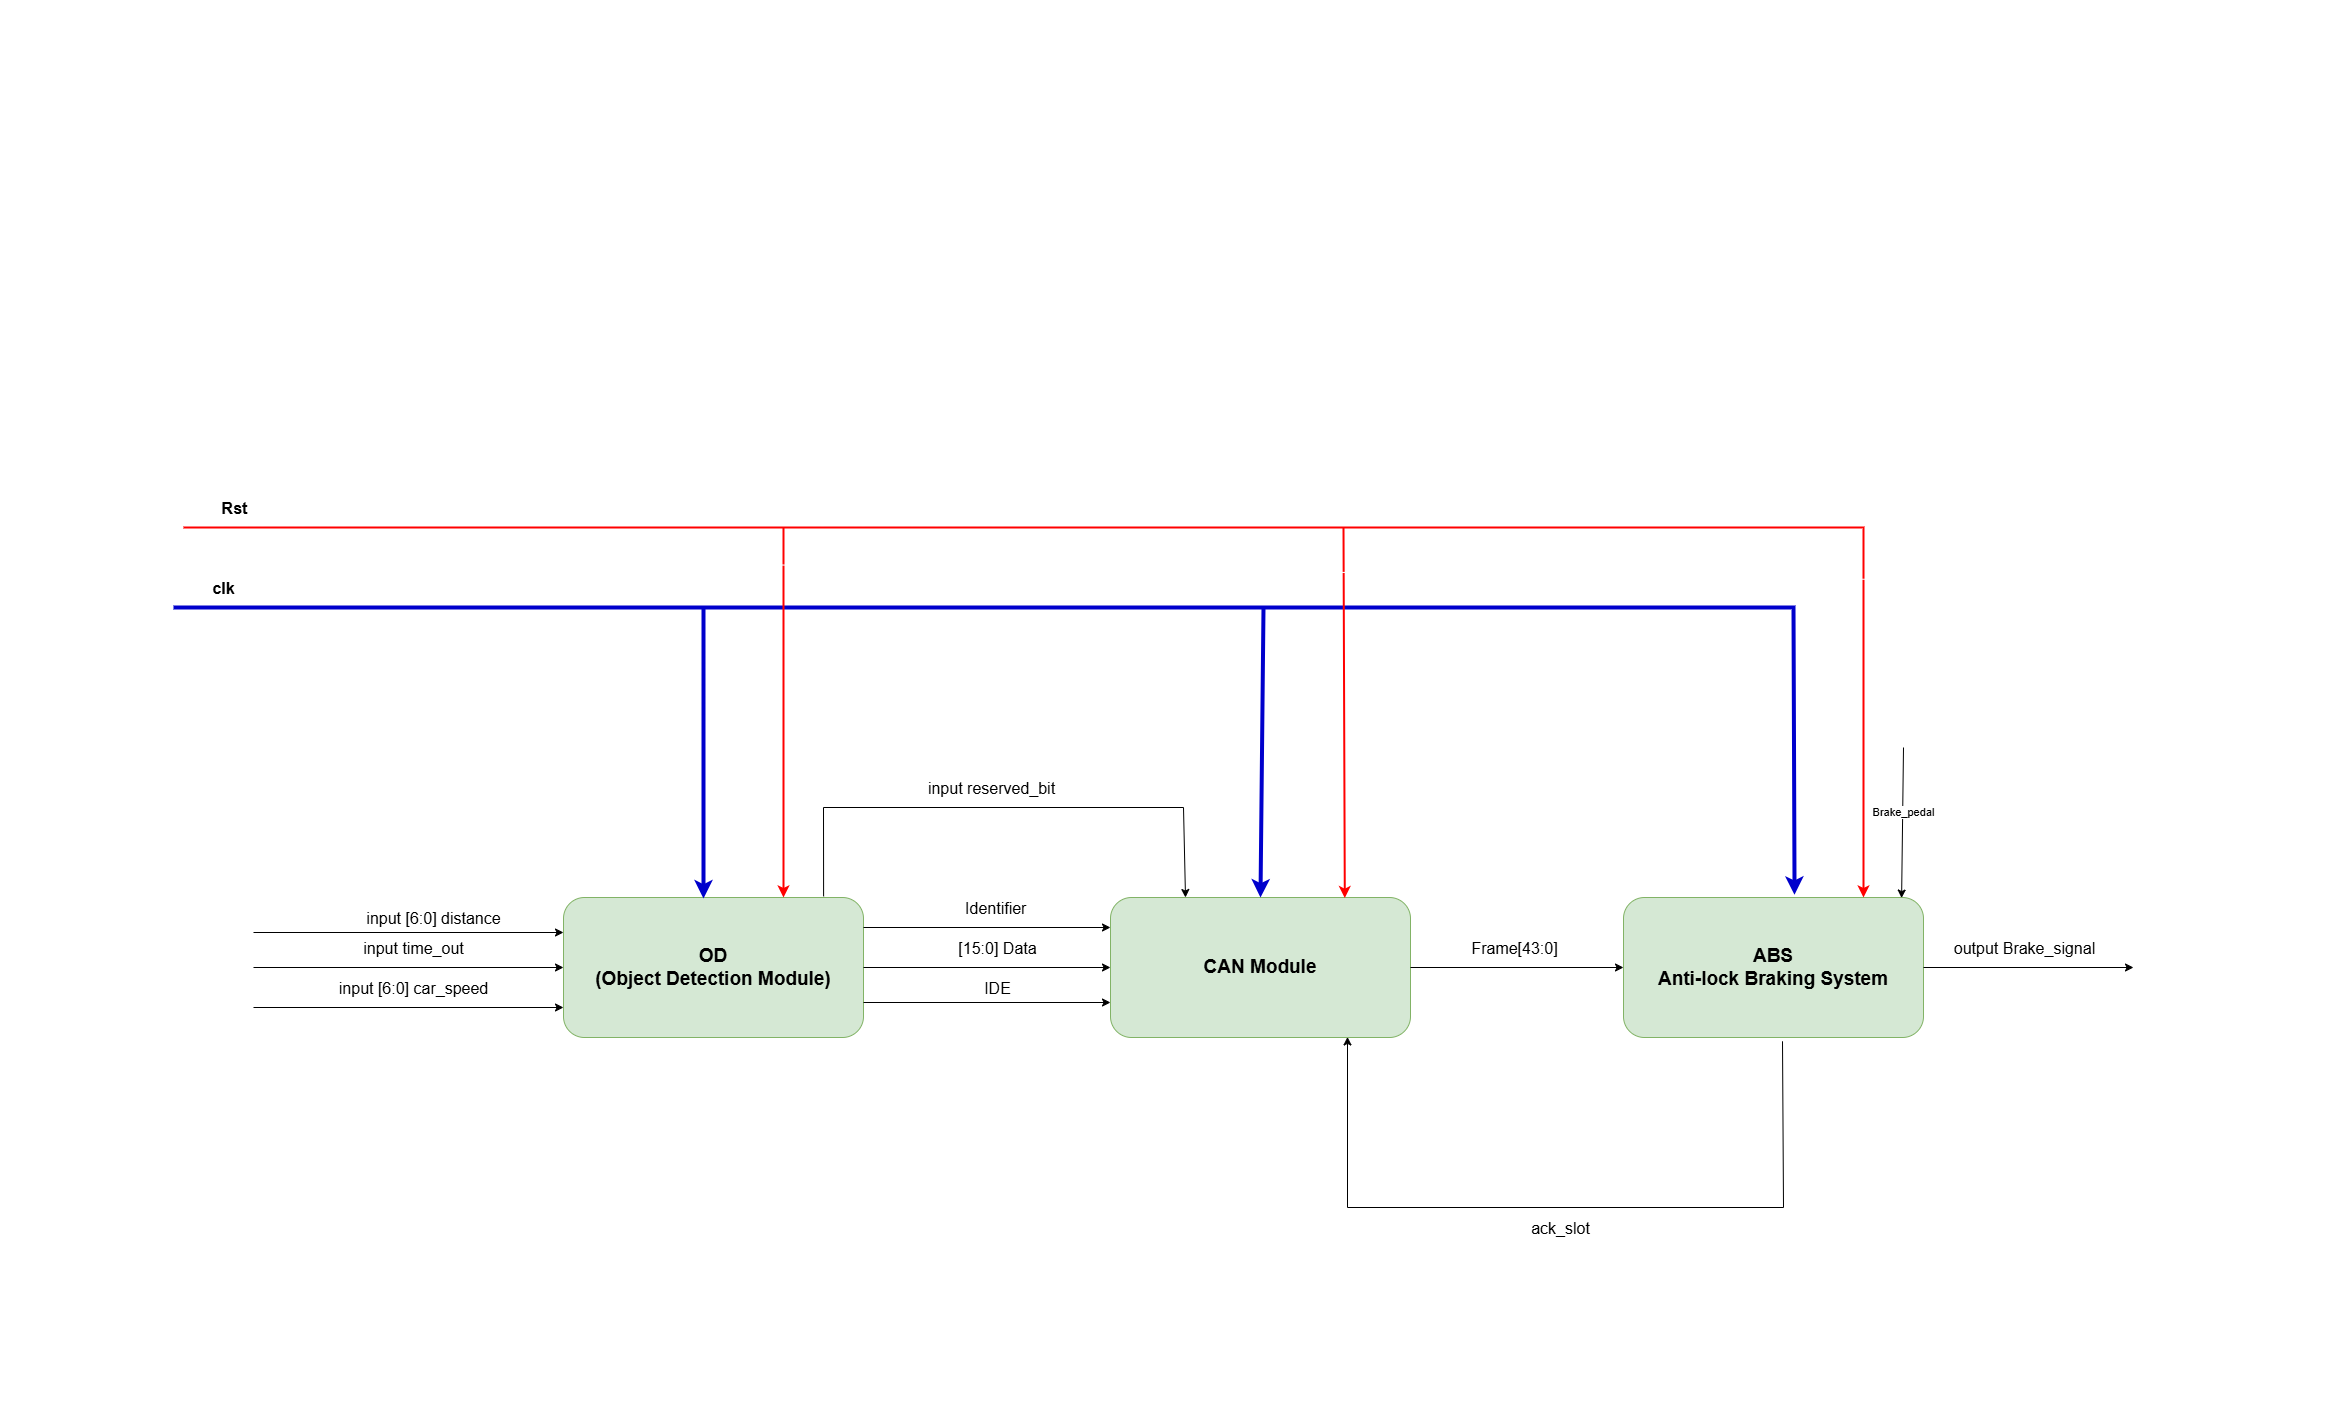

The diagram above was exported from draw.io. Its source (the exported page's mxGraphModel, read from the mxfile embedded in the PNG):
<mxGraphModel dx="2722" dy="2127" grid="1" gridSize="10" guides="1" tooltips="1" connect="1" arrows="1" fold="1" page="1" pageScale="1" pageWidth="827" pageHeight="1169" math="0" shadow="0">
  <root>
    <mxCell id="0" />
    <mxCell id="1" parent="0" />
    <mxCell id="1w-LjAs_5tWkFh24ZAov-1" value="&lt;b&gt;&lt;font style=&quot;font-size: 19px;&quot;&gt;OD&lt;/font&gt;&lt;/b&gt;&lt;div&gt;&lt;b&gt;&lt;font style=&quot;font-size: 19px;&quot;&gt;(Object Detection Module)&lt;/font&gt;&lt;/b&gt;&lt;/div&gt;" style="rounded=1;whiteSpace=wrap;html=1;fillColor=#d5e8d4;strokeColor=#82b366;" parent="1" vertex="1">
      <mxGeometry x="-20" y="130" width="300" height="140" as="geometry" />
    </mxCell>
    <mxCell id="1w-LjAs_5tWkFh24ZAov-4" value="&lt;span style=&quot;font-size: 19px;&quot;&gt;&lt;b&gt;ABS&lt;/b&gt;&lt;/span&gt;&lt;div&gt;&lt;span style=&quot;font-size: 19px;&quot;&gt;&lt;b&gt;Anti-lock Braking System&lt;/b&gt;&lt;/span&gt;&lt;/div&gt;" style="rounded=1;whiteSpace=wrap;html=1;fillColor=#d5e8d4;strokeColor=#82b366;" parent="1" vertex="1">
      <mxGeometry x="1040" y="130" width="300" height="140" as="geometry" />
    </mxCell>
    <mxCell id="1w-LjAs_5tWkFh24ZAov-5" value="&lt;span style=&quot;font-size: 19px;&quot;&gt;&lt;b&gt;CAN Module&lt;/b&gt;&lt;/span&gt;" style="rounded=1;whiteSpace=wrap;html=1;fillColor=#d5e8d4;strokeColor=#82b366;" parent="1" vertex="1">
      <mxGeometry x="527" y="130" width="300" height="140" as="geometry" />
    </mxCell>
    <mxCell id="1w-LjAs_5tWkFh24ZAov-6" value="" style="endArrow=classic;html=1;rounded=0;entryX=0;entryY=0.25;entryDx=0;entryDy=0;" parent="1" target="1w-LjAs_5tWkFh24ZAov-1" edge="1">
      <mxGeometry width="50" height="50" relative="1" as="geometry">
        <mxPoint x="-330" y="165" as="sourcePoint" />
        <mxPoint x="220" y="220" as="targetPoint" />
      </mxGeometry>
    </mxCell>
    <mxCell id="1w-LjAs_5tWkFh24ZAov-7" value="&lt;div&gt;&lt;span style=&quot;font-size: 16px;&quot;&gt;input [6:0] distance&lt;/span&gt;&lt;/div&gt;" style="edgeLabel;html=1;align=center;verticalAlign=middle;resizable=0;points=[];" parent="1w-LjAs_5tWkFh24ZAov-6" vertex="1" connectable="0">
      <mxGeometry x="-0.3871" y="1" relative="1" as="geometry">
        <mxPoint x="85" y="-14" as="offset" />
      </mxGeometry>
    </mxCell>
    <mxCell id="1w-LjAs_5tWkFh24ZAov-10" value="" style="endArrow=classic;html=1;rounded=0;entryX=0;entryY=0.25;entryDx=0;entryDy=0;" parent="1" edge="1">
      <mxGeometry width="50" height="50" relative="1" as="geometry">
        <mxPoint x="-330" y="200" as="sourcePoint" />
        <mxPoint x="-20" y="200" as="targetPoint" />
      </mxGeometry>
    </mxCell>
    <mxCell id="1w-LjAs_5tWkFh24ZAov-11" value="&lt;div&gt;&lt;span style=&quot;font-size: 16px;&quot;&gt;input time_out&lt;/span&gt;&lt;/div&gt;" style="edgeLabel;html=1;align=center;verticalAlign=middle;resizable=0;points=[];" parent="1w-LjAs_5tWkFh24ZAov-10" vertex="1" connectable="0">
      <mxGeometry x="-0.3871" y="1" relative="1" as="geometry">
        <mxPoint x="65" y="-19" as="offset" />
      </mxGeometry>
    </mxCell>
    <mxCell id="1w-LjAs_5tWkFh24ZAov-12" value="" style="endArrow=classic;html=1;rounded=0;entryX=0.57;entryY=-0.019;entryDx=0;entryDy=0;entryPerimeter=0;strokeWidth=4;strokeColor=#0000CC;" parent="1" target="1w-LjAs_5tWkFh24ZAov-4" edge="1">
      <mxGeometry width="50" height="50" relative="1" as="geometry">
        <mxPoint x="-410" y="-160" as="sourcePoint" />
        <mxPoint x="1311.60009765625" y="-160" as="targetPoint" />
        <Array as="points">
          <mxPoint x="1210" y="-160" />
        </Array>
      </mxGeometry>
    </mxCell>
    <mxCell id="1w-LjAs_5tWkFh24ZAov-15" value="&lt;font style=&quot;font-size: 16px;&quot;&gt;&lt;b&gt;clk&lt;/b&gt;&lt;/font&gt;" style="edgeLabel;html=1;align=center;verticalAlign=middle;resizable=0;points=[];" parent="1w-LjAs_5tWkFh24ZAov-12" vertex="1" connectable="0">
      <mxGeometry x="-0.9476" y="4" relative="1" as="geometry">
        <mxPoint y="-16" as="offset" />
      </mxGeometry>
    </mxCell>
    <mxCell id="1w-LjAs_5tWkFh24ZAov-13" value="" style="endArrow=classic;html=1;rounded=0;strokeWidth=4;strokeColor=#0000CC;" parent="1" edge="1">
      <mxGeometry width="50" height="50" relative="1" as="geometry">
        <mxPoint x="120" y="-160" as="sourcePoint" />
        <mxPoint x="120" y="131" as="targetPoint" />
      </mxGeometry>
    </mxCell>
    <mxCell id="1w-LjAs_5tWkFh24ZAov-14" value="" style="endArrow=classic;html=1;rounded=0;entryX=0.5;entryY=0;entryDx=0;entryDy=0;strokeColor=#0000CC;strokeWidth=4;" parent="1" target="1w-LjAs_5tWkFh24ZAov-5" edge="1">
      <mxGeometry width="50" height="50" relative="1" as="geometry">
        <mxPoint x="680" y="-160" as="sourcePoint" />
        <mxPoint x="630" y="-20" as="targetPoint" />
      </mxGeometry>
    </mxCell>
    <mxCell id="1w-LjAs_5tWkFh24ZAov-16" value="" style="endArrow=classic;html=1;rounded=0;entryX=0.8;entryY=0;entryDx=0;entryDy=0;entryPerimeter=0;strokeColor=#FF0000;strokeWidth=2;" parent="1" target="1w-LjAs_5tWkFh24ZAov-4" edge="1">
      <mxGeometry width="50" height="50" relative="1" as="geometry">
        <mxPoint x="-400" y="-240" as="sourcePoint" />
        <mxPoint x="1450" y="-240" as="targetPoint" />
        <Array as="points">
          <mxPoint x="1280" y="-240" />
        </Array>
      </mxGeometry>
    </mxCell>
    <mxCell id="1w-LjAs_5tWkFh24ZAov-17" value="&lt;font style=&quot;font-size: 16px;&quot;&gt;&lt;b&gt;Rst&lt;/b&gt;&lt;/font&gt;" style="edgeLabel;html=1;align=center;verticalAlign=middle;resizable=0;points=[];" parent="1w-LjAs_5tWkFh24ZAov-16" vertex="1" connectable="0">
      <mxGeometry x="-0.9557" y="4" relative="1" as="geometry">
        <mxPoint x="5" y="-16" as="offset" />
      </mxGeometry>
    </mxCell>
    <mxCell id="1w-LjAs_5tWkFh24ZAov-18" value="" style="endArrow=classic;html=1;rounded=0;entryX=0.781;entryY=0.004;entryDx=0;entryDy=0;entryPerimeter=0;strokeWidth=2;strokeColor=#FF0000;" parent="1" target="1w-LjAs_5tWkFh24ZAov-5" edge="1">
      <mxGeometry width="50" height="50" relative="1" as="geometry">
        <mxPoint x="760" y="-240" as="sourcePoint" />
        <mxPoint x="730" y="-60" as="targetPoint" />
      </mxGeometry>
    </mxCell>
    <mxCell id="1w-LjAs_5tWkFh24ZAov-19" value="" style="endArrow=classic;html=1;rounded=0;strokeWidth=2;strokeColor=#FF0000;" parent="1" edge="1">
      <mxGeometry width="50" height="50" relative="1" as="geometry">
        <mxPoint x="200" y="-240" as="sourcePoint" />
        <mxPoint x="200" y="130" as="targetPoint" />
      </mxGeometry>
    </mxCell>
    <mxCell id="1w-LjAs_5tWkFh24ZAov-20" value="" style="endArrow=classic;html=1;rounded=0;exitX=1;exitY=0.5;exitDx=0;exitDy=0;entryX=0;entryY=0.5;entryDx=0;entryDy=0;" parent="1" edge="1">
      <mxGeometry width="50" height="50" relative="1" as="geometry">
        <mxPoint x="280" y="160" as="sourcePoint" />
        <mxPoint x="527" y="160" as="targetPoint" />
      </mxGeometry>
    </mxCell>
    <mxCell id="1w-LjAs_5tWkFh24ZAov-27" value="&lt;font style=&quot;font-size: 16px;&quot;&gt;&amp;nbsp;Identifier&lt;/font&gt;" style="edgeLabel;html=1;align=center;verticalAlign=middle;resizable=0;points=[];" parent="1w-LjAs_5tWkFh24ZAov-20" vertex="1" connectable="0">
      <mxGeometry x="-0.044" y="3" relative="1" as="geometry">
        <mxPoint x="11" y="-17" as="offset" />
      </mxGeometry>
    </mxCell>
    <mxCell id="1w-LjAs_5tWkFh24ZAov-22" value="" style="endArrow=classic;html=1;rounded=0;exitX=1;exitY=0.5;exitDx=0;exitDy=0;" parent="1" source="1w-LjAs_5tWkFh24ZAov-4" edge="1">
      <mxGeometry width="50" height="50" relative="1" as="geometry">
        <mxPoint x="1240" y="270" as="sourcePoint" />
        <mxPoint x="1550" y="200" as="targetPoint" />
      </mxGeometry>
    </mxCell>
    <mxCell id="1w-LjAs_5tWkFh24ZAov-23" value="&lt;font style=&quot;font-size: 16px;&quot;&gt;output Brake_signal&lt;/font&gt;" style="edgeLabel;html=1;align=center;verticalAlign=middle;resizable=0;points=[];" parent="1w-LjAs_5tWkFh24ZAov-22" vertex="1" connectable="0">
      <mxGeometry x="-0.2171" y="-2" relative="1" as="geometry">
        <mxPoint x="18" y="-22" as="offset" />
      </mxGeometry>
    </mxCell>
    <mxCell id="1w-LjAs_5tWkFh24ZAov-24" value="" style="endArrow=classic;html=1;rounded=0;exitX=1;exitY=0.5;exitDx=0;exitDy=0;entryX=0;entryY=0.5;entryDx=0;entryDy=0;" parent="1" source="1w-LjAs_5tWkFh24ZAov-5" target="1w-LjAs_5tWkFh24ZAov-4" edge="1">
      <mxGeometry width="50" height="50" relative="1" as="geometry">
        <mxPoint x="780" y="270" as="sourcePoint" />
        <mxPoint x="830" y="220" as="targetPoint" />
      </mxGeometry>
    </mxCell>
    <mxCell id="1w-LjAs_5tWkFh24ZAov-25" value="" style="endArrow=classic;html=1;rounded=0;exitX=0.53;exitY=1.027;exitDx=0;exitDy=0;exitPerimeter=0;entryX=0.79;entryY=0.996;entryDx=0;entryDy=0;entryPerimeter=0;" parent="1" source="1w-LjAs_5tWkFh24ZAov-4" target="1w-LjAs_5tWkFh24ZAov-5" edge="1">
      <mxGeometry width="50" height="50" relative="1" as="geometry">
        <mxPoint x="780" y="270" as="sourcePoint" />
        <mxPoint x="680" y="260" as="targetPoint" />
        <Array as="points">
          <mxPoint x="1200" y="440" />
          <mxPoint x="764" y="440" />
        </Array>
      </mxGeometry>
    </mxCell>
    <mxCell id="1w-LjAs_5tWkFh24ZAov-38" value="&lt;font style=&quot;font-size: 16px;&quot;&gt;ack_slot&lt;/font&gt;" style="edgeLabel;html=1;align=center;verticalAlign=middle;resizable=0;points=[];" parent="1w-LjAs_5tWkFh24ZAov-25" vertex="1" connectable="0">
      <mxGeometry x="0.0128" y="3" relative="1" as="geometry">
        <mxPoint x="1" y="17" as="offset" />
      </mxGeometry>
    </mxCell>
    <mxCell id="1w-LjAs_5tWkFh24ZAov-26" value="&lt;font style=&quot;font-size: 16px;&quot;&gt;Frame[43:0]&lt;/font&gt;" style="edgeLabel;html=1;align=center;verticalAlign=middle;resizable=0;points=[];" parent="1" vertex="1" connectable="0">
      <mxGeometry x="929.9966666666666" y="180" as="geometry" />
    </mxCell>
    <mxCell id="1w-LjAs_5tWkFh24ZAov-28" value="" style="endArrow=classic;html=1;rounded=0;exitX=1;exitY=0.5;exitDx=0;exitDy=0;entryX=0;entryY=0.5;entryDx=0;entryDy=0;" parent="1" source="1w-LjAs_5tWkFh24ZAov-1" target="1w-LjAs_5tWkFh24ZAov-5" edge="1">
      <mxGeometry width="50" height="50" relative="1" as="geometry">
        <mxPoint x="370" y="100" as="sourcePoint" />
        <mxPoint x="420" y="50" as="targetPoint" />
      </mxGeometry>
    </mxCell>
    <mxCell id="1w-LjAs_5tWkFh24ZAov-29" value="&lt;font style=&quot;font-size: 16px;&quot;&gt;[15:0] Data&lt;/font&gt;" style="edgeLabel;html=1;align=center;verticalAlign=middle;resizable=0;points=[];" parent="1w-LjAs_5tWkFh24ZAov-28" vertex="1" connectable="0">
      <mxGeometry x="-0.1735" y="3" relative="1" as="geometry">
        <mxPoint x="31" y="-17" as="offset" />
      </mxGeometry>
    </mxCell>
    <mxCell id="1w-LjAs_5tWkFh24ZAov-30" value="" style="endArrow=classic;html=1;rounded=0;exitX=1;exitY=0.75;exitDx=0;exitDy=0;entryX=0;entryY=0.75;entryDx=0;entryDy=0;" parent="1" source="1w-LjAs_5tWkFh24ZAov-1" target="1w-LjAs_5tWkFh24ZAov-5" edge="1">
      <mxGeometry width="50" height="50" relative="1" as="geometry">
        <mxPoint x="370" y="100" as="sourcePoint" />
        <mxPoint x="420" y="50" as="targetPoint" />
      </mxGeometry>
    </mxCell>
    <mxCell id="1w-LjAs_5tWkFh24ZAov-31" value="&lt;font style=&quot;font-size: 16px;&quot;&gt;IDE&lt;/font&gt;" style="edgeLabel;html=1;align=center;verticalAlign=middle;resizable=0;points=[];" parent="1w-LjAs_5tWkFh24ZAov-30" vertex="1" connectable="0">
      <mxGeometry x="0.1395" y="3" relative="1" as="geometry">
        <mxPoint x="-7" y="-12" as="offset" />
      </mxGeometry>
    </mxCell>
    <mxCell id="1w-LjAs_5tWkFh24ZAov-32" value="" style="endArrow=classic;html=1;rounded=0;exitX=0.867;exitY=-0.008;exitDx=0;exitDy=0;exitPerimeter=0;entryX=0.25;entryY=0;entryDx=0;entryDy=0;" parent="1" source="1w-LjAs_5tWkFh24ZAov-1" target="1w-LjAs_5tWkFh24ZAov-5" edge="1">
      <mxGeometry width="50" height="50" relative="1" as="geometry">
        <mxPoint x="370" y="260" as="sourcePoint" />
        <mxPoint x="420" y="210" as="targetPoint" />
        <Array as="points">
          <mxPoint x="240" y="40" />
          <mxPoint x="600" y="40" />
        </Array>
      </mxGeometry>
    </mxCell>
    <mxCell id="1w-LjAs_5tWkFh24ZAov-33" value="&lt;font style=&quot;font-size: 16px;&quot;&gt;input reserved_bit&lt;/font&gt;" style="edgeLabel;html=1;align=center;verticalAlign=middle;resizable=0;points=[];" parent="1w-LjAs_5tWkFh24ZAov-32" vertex="1" connectable="0">
      <mxGeometry x="-0.0466" y="3" relative="1" as="geometry">
        <mxPoint y="-17" as="offset" />
      </mxGeometry>
    </mxCell>
    <mxCell id="1w-LjAs_5tWkFh24ZAov-39" value="" style="shape=flexArrow;endArrow=classic;html=1;rounded=0;width=554.5454545454545;endSize=11.709090909090909;strokeColor=#FFFFFF;" parent="1" edge="1">
      <mxGeometry width="50" height="50" relative="1" as="geometry">
        <mxPoint x="-580" y="-490" as="sourcePoint" />
        <mxPoint x="1702.9090465198863" y="-460" as="targetPoint" />
      </mxGeometry>
    </mxCell>
    <mxCell id="1w-LjAs_5tWkFh24ZAov-40" value="" style="shape=flexArrow;endArrow=classic;html=1;rounded=0;strokeColor=#FFFFFF;" parent="1" edge="1">
      <mxGeometry width="50" height="50" relative="1" as="geometry">
        <mxPoint x="-450" y="630" as="sourcePoint" />
        <mxPoint x="1758.727139559659" y="630" as="targetPoint" />
      </mxGeometry>
    </mxCell>
    <mxCell id="PFJoQRZcF8yRrevLpFFl-3" value="" style="endArrow=classic;html=1;rounded=0;entryX=0;entryY=0.25;entryDx=0;entryDy=0;" edge="1" parent="1">
      <mxGeometry width="50" height="50" relative="1" as="geometry">
        <mxPoint x="-330" y="240" as="sourcePoint" />
        <mxPoint x="-20" y="240" as="targetPoint" />
      </mxGeometry>
    </mxCell>
    <mxCell id="PFJoQRZcF8yRrevLpFFl-4" value="&lt;div&gt;&lt;span style=&quot;font-size: 16px;&quot;&gt;input [6:0] car_speed&lt;/span&gt;&lt;/div&gt;" style="edgeLabel;html=1;align=center;verticalAlign=middle;resizable=0;points=[];" vertex="1" connectable="0" parent="PFJoQRZcF8yRrevLpFFl-3">
      <mxGeometry x="-0.3871" y="1" relative="1" as="geometry">
        <mxPoint x="65" y="-19" as="offset" />
      </mxGeometry>
    </mxCell>
    <mxCell id="PFJoQRZcF8yRrevLpFFl-5" value="" style="endArrow=classic;html=1;rounded=0;entryX=0.927;entryY=0.004;entryDx=0;entryDy=0;entryPerimeter=0;" edge="1" parent="1" target="1w-LjAs_5tWkFh24ZAov-4">
      <mxGeometry width="50" height="50" relative="1" as="geometry">
        <mxPoint x="1320" y="-20" as="sourcePoint" />
        <mxPoint x="1120" y="-30" as="targetPoint" />
      </mxGeometry>
    </mxCell>
    <mxCell id="PFJoQRZcF8yRrevLpFFl-6" value="Brake_pedal" style="edgeLabel;html=1;align=center;verticalAlign=middle;resizable=0;points=[];" vertex="1" connectable="0" parent="PFJoQRZcF8yRrevLpFFl-5">
      <mxGeometry x="-0.1458" relative="1" as="geometry">
        <mxPoint as="offset" />
      </mxGeometry>
    </mxCell>
  </root>
</mxGraphModel>